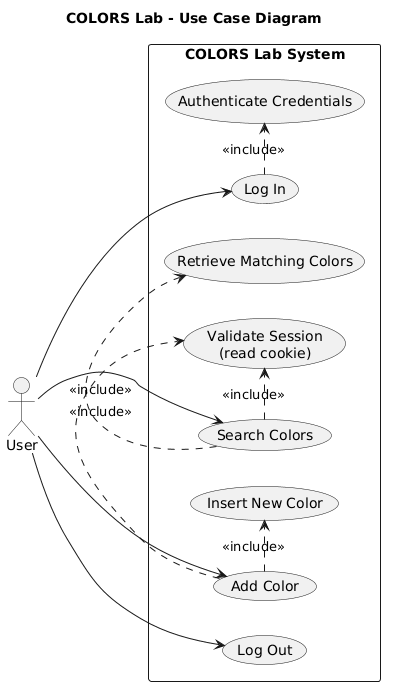

The diagram above was rendered by PlantUML. Its source (embedded in the PNG):
@startuml
title COLORS Lab - Use Case Diagram
skinparam packageStyle rectangle
left to right direction

actor User

rectangle "COLORS Lab System" {
  usecase "Log In" as UC_Login
  usecase "Validate Session\n(read cookie)" as UC_ValidateSession
  usecase "Search Colors" as UC_Search
  usecase "Add Color" as UC_Add
  usecase "Log Out" as UC_Logout

  usecase "Authenticate Credentials" as UC_Auth
  usecase "Retrieve Matching Colors" as UC_Retrieve
  usecase "Insert New Color" as UC_Insert
}

User --> UC_Login
User --> UC_Search
User --> UC_Add
User --> UC_Logout

UC_Login .> UC_Auth : <<include>>
UC_Search .> UC_ValidateSession : <<include>>
UC_Add .> UC_ValidateSession : <<include>>
UC_Search .> UC_Retrieve : <<include>>
UC_Add .> UC_Insert : <<include>>
@enduml